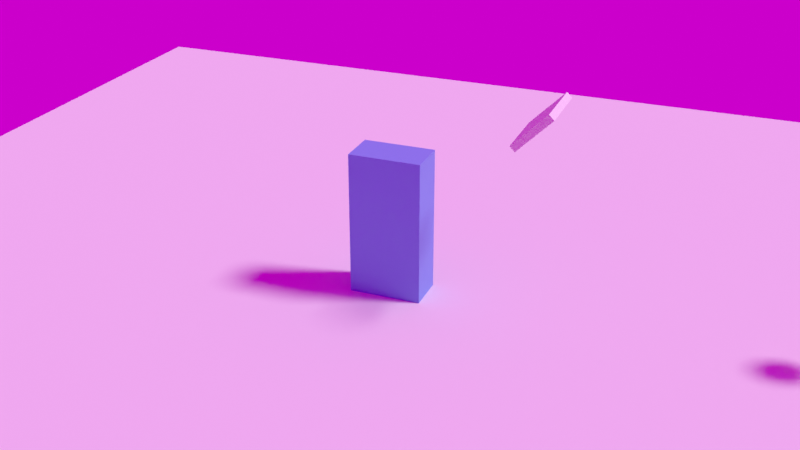 # Source: untitled.blend  (saved by Blender 2.82.7; exported with 4.5.12 LTS)
import bpy
from mathutils import Matrix  # noqa: F401  (used for matrix-valued properties, if any)

bpy.ops.wm.read_factory_settings(use_empty=True)
scene = bpy.context.scene
scene.name = 'Scene'

# ---- collections
col_collection = bpy.data.collections.new('Collection'); scene.collection.children.link(col_collection)

# ---- images (referenced by path relative to the original .blend; pixels are not part of the script)
import os
ASSET_DIR = os.environ.get("B2B_ASSET_DIR", "")  # directory of the original .blend (textures are referenced by path, not embedded)
HERE = os.path.dirname(os.path.abspath(__file__))  # packed textures are extracted next to this script under _unpacked/

def load_image(name, relpath, width, height, colorspace="sRGB"):
    """Load a texture the original file referenced (path relative to the .blend, or extracted next to this script)."""
    p = next((c for c in (os.path.join(HERE, relpath), os.path.join(ASSET_DIR, relpath)) if relpath and os.path.exists(c)), "")
    if p:
        img = bpy.data.images.load(p, check_existing=True)
        img.name = name
    else:  # same state as the original file: an image datablock whose file is absent (Cycles renders it pink)
        img = bpy.data.images.new(name, width, height)
        img.source = "FILE"
        img.filepath = "//" + (relpath or name)
    img.colorspace_settings.name = colorspace
    return img
img_aerodynamics_workshop_4k_hdr = load_image('aerodynamics_workshop_4k.hdr', 'aerodynamics_workshop_4k.hdr', 1024, 1024, 'Linear Rec.709')

# ---- materials (node trees are filled in below, after node groups)
mat_material_002 = bpy.data.materials.new('Material.002')
mat_material_002.surface_render_method = 'BLENDED'
mat_material_002.blend_method = 'BLEND'
mat_material_002.use_transparent_shadow = False
mat_material_002.use_raytrace_refraction = True
mat_material_002.use_screen_refraction = True
mat_material_002.thickness_mode = 'SLAB'
mat_material = bpy.data.materials.new('Material')
mat_material.surface_render_method = 'BLENDED'
mat_material.blend_method = 'BLEND'
mat_material.alpha_threshold = 0.0
mat_material.use_transparency_overlap = False
mat_material.show_transparent_back = False
mat_material.use_transparent_shadow = False
mat_material.use_raytrace_refraction = True
mat_material.use_screen_refraction = True
mat_material.thickness_mode = 'SLAB'
mat_material.line_color = (0.0, 0.0, 0.0, 1.0)
mat_material_001 = bpy.data.materials.new('Material.001')
mat_material_001.use_transparent_shadow = False

# ---- material node trees
mat_material_002.use_nodes = True; mat_material_002.node_tree.nodes.clear()
_N = mat_material_002.node_tree.nodes; _L = mat_material_002.node_tree.links
n0 = _N.new('ShaderNodeOutputMaterial'); n0.name = 'Material Output'; n0.location = (300, 300)
n1 = _N.new('ShaderNodeBsdfPrincipled'); n1.name = 'Principled BSDF'; n1.location = (10, 300)
n1.distribution = 'GGX'
n1.subsurface_method = 'BURLEY'
n1.inputs[2].default_value = 0.1
n1.inputs[3].default_value = 1.333
n1.inputs[18].default_value = 0.5
n1.inputs[27].default_value = (0.0, 0.0, 0.0, 1.0)
n1.inputs[28].default_value = 1.0
_L.new(n1.outputs[0], n0.inputs[0])
n0.is_active_output = True
mat_material.use_nodes = True; mat_material.node_tree.nodes.clear()
_N = mat_material.node_tree.nodes; _L = mat_material.node_tree.links
n0 = _N.new('ShaderNodeOutputMaterial'); n0.name = 'Material Output'; n0.location = (300, 300)
n1 = _N.new('ShaderNodeBsdfPrincipled'); n1.name = 'Principled BSDF'; n1.location = (10, 300)
n1.distribution = 'GGX'
n1.subsurface_method = 'BURLEY'
n1.inputs[0].default_value = (0.4964, 0.6099, 0.7997, 1.0)
n1.inputs[2].default_value = 0.0
n1.inputs[3].default_value = 1.333
n1.inputs[18].default_value = 1.0
n1.inputs[27].default_value = (0.0, 0.0, 0.0, 1.0)
n1.inputs[28].default_value = 1.0
_L.new(n1.outputs[0], n0.inputs[0])
n0.is_active_output = True
mat_material_001.use_nodes = True; mat_material_001.node_tree.nodes.clear()
_N = mat_material_001.node_tree.nodes; _L = mat_material_001.node_tree.links
n0 = _N.new('ShaderNodeOutputMaterial'); n0.name = 'Material Output'; n0.location = (300, 300)
n1 = _N.new('ShaderNodeBsdfPrincipled'); n1.name = 'Principled BSDF'; n1.location = (10, 300)
n1.distribution = 'GGX'
n1.subsurface_method = 'BURLEY'
n1.inputs[0].default_value = (0.2242, 0.3555, 0.7939, 1.0)
n1.inputs[3].default_value = 1.45
n1.inputs[27].default_value = (0.0, 0.0, 0.0, 1.0)
n1.inputs[28].default_value = 1.0
_L.new(n1.outputs[0], n0.inputs[0])
n0.is_active_output = True

# ---- world
world_world = bpy.data.worlds.new('World'); scene.world = world_world
world_world.use_nodes = True; world_world.node_tree.nodes.clear()
_N = world_world.node_tree.nodes; _L = world_world.node_tree.links
n0 = _N.new('ShaderNodeOutputWorld'); n0.name = 'World Output'; n0.location = (300, 300)
n1 = _N.new('ShaderNodeBackground'); n1.name = 'Background'; n1.location = (10, 300)
n1.inputs[1].default_value = 0.6
n2 = _N.new('ShaderNodeTexEnvironment'); n2.name = 'Environment Texture'; n2.location = (-280, 270)
n2.image = img_aerodynamics_workshop_4k_hdr
_L.new(n1.outputs[0], n0.inputs[0])
_L.new(n2.outputs[0], n1.inputs[0])
n0.is_active_output = True
world_world.color = (0.05088, 0.05088, 0.05088)
world_world.use_sun_shadow = False
world_world.sun_shadow_jitter_overblur = 0.0

# ---- cameras
cam_camera = bpy.data.cameras.new('Camera')
cam_camera.clip_end = 100.0
cam_camera.ortho_scale = 7.314

# ---- lights
light_light = bpy.data.lights.new('Light', 'SUN')
light_light.transmission_factor = 0.0
light_light.angle = 0.1993
light_light.energy = 2.0
light_light.shadow_soft_size = 0.1
light_light.shadow_cascade_max_distance = 1000.0

# ---- meshes
me_cube_003 = bpy.data.meshes.new('Cube.003')
me_cube_003.from_pydata([(-1.0, -1.0, -1.0), (-1.0, -1.0, 1.0), (-1.0, 1.0, -1.0), (-1.0, 1.0, 1.0), (1.0, -1.0, -1.0), (1.0, -1.0, 1.0), (1.0, 1.0, -1.0), (1.0, 1.0, 1.0)], [], [(0, 1, 3, 2), (2, 3, 7, 6), (6, 7, 5, 4), (4, 5, 1, 0), (2, 6, 4, 0), (7, 3, 1, 5)])
_uv = me_cube_003.uv_layers.new(name='UVMap')
_uv.uv.foreach_set('vector', [0.375, 0.0, 0.625, 0.0, 0.625, 0.25, 0.375, 0.25, 0.375, 0.25, 0.625, 0.25, 0.625, 0.5, 0.375, 0.5, 0.375, 0.5, 0.625, 0.5, 0.625, 0.75, 0.375, 0.75, 0.375, 0.75, 0.625, 0.75, 0.625, 1.0, 0.375, 1.0, 0.125, 0.5, 0.375, 0.5, 0.375, 0.75, 0.125, 0.75, 0.625, 0.5, 0.875, 0.5, 0.875, 0.75, 0.625, 0.75])
me_cube_003.use_remesh_fix_poles = True
me_cube_003.use_remesh_preserve_attributes = False
me_cube_003.use_mirror_vertex_groups = False
me_cube_003.update()
me_icosphere = bpy.data.meshes.new('Icosphere')
me_icosphere.from_pydata([(0.0, 0.0, -1.0), (0.7236, -0.5257, -0.4472), (-0.2764, -0.8506, -0.4472), (-0.8944, 0.0, -0.4472), (-0.2764, 0.8506, -0.4472), (0.7236, 0.5257, -0.4472), (0.2764, -0.8506, 0.4472), (-0.7236, -0.5257, 0.4472), (-0.7236, 0.5257, 0.4472), (0.2764, 0.8506, 0.4472), (0.8944, 0.0, 0.4472), (0.0, 0.0, 1.0)], [], [(0, 1, 2), (1, 0, 5), (0, 2, 3), (0, 3, 4), (0, 4, 5), (1, 5, 10), (2, 1, 6), (3, 2, 7), (4, 3, 8), (5, 4, 9), (1, 10, 6), (2, 6, 7), (3, 7, 8), (4, 8, 9), (5, 9, 10), (6, 10, 11), (7, 6, 11), (8, 7, 11), (9, 8, 11), (10, 9, 11)])
_uv = me_icosphere.uv_layers.new(name='UVMap')
_uv.uv.foreach_set('vector', [0.8182, 0.0, 0.7273, 0.1575, 0.9091, 0.1575, 0.7273, 0.1575, 0.6364, 0.0, 0.5455, 0.1575, 0.09091, 0.0, 0.0, 0.1575, 0.1818, 0.1575, 0.2727, 0.0, 0.1818, 0.1575, 0.3636, 0.1575, 0.4545, 0.0, 0.3636, 0.1575, 0.5455, 0.1575, 0.7273, 0.1575, 0.5455, 0.1575, 0.6364, 0.3149, 0.9091, 0.1575, 0.7273, 0.1575, 0.8182, 0.3149, 0.1818, 0.1575, 0.0, 0.1575, 0.09091, 0.3149, 0.3636, 0.1575, 0.1818, 0.1575, 0.2727, 0.3149, 0.5455, 0.1575, 0.3636, 0.1575, 0.4545, 0.3149, 0.7273, 0.1575, 0.6364, 0.3149, 0.8182, 0.3149, 0.9091, 0.1575, 0.8182, 0.3149, 1.0, 0.3149, 0.1818, 0.1575, 0.09091, 0.3149, 0.2727, 0.3149, 0.3636, 0.1575, 0.2727, 0.3149, 0.4545, 0.3149, 0.5455, 0.1575, 0.4545, 0.3149, 0.6364, 0.3149, 0.8182, 0.3149, 0.6364, 0.3149, 0.7273, 0.4724, 1.0, 0.3149, 0.8182, 0.3149, 0.9091, 0.4724, 0.2727, 0.3149, 0.09091, 0.3149, 0.1818, 0.4724, 0.4545, 0.3149, 0.2727, 0.3149, 0.3636, 0.4724, 0.6364, 0.3149, 0.4545, 0.3149, 0.5455, 0.4724])
me_icosphere.materials.append(mat_material_002)
me_icosphere.use_remesh_fix_poles = True
me_icosphere.use_remesh_preserve_attributes = False
me_icosphere.use_mirror_vertex_groups = False
me_icosphere.update()
me_plane = bpy.data.meshes.new('Plane')
me_plane.from_pydata([(-1.0, -1.0, 0.0), (1.0, -1.0, 0.0), (-1.0, 1.0, 0.0), (1.0, 1.0, 0.0)], [], [(0, 1, 3, 2)])
_uv = me_plane.uv_layers.new(name='UVMap')
_uv.uv.foreach_set('vector', [0.0, 0.0, 1.0, 0.0, 1.0, 1.0, 0.0, 1.0])
me_plane.use_remesh_fix_poles = True
me_plane.use_remesh_preserve_attributes = False
me_plane.use_mirror_vertex_groups = False
me_plane.update()
me_cube = bpy.data.meshes.new('Cube')
me_cube.from_pydata([(1.0, 1.0, 1.0), (1.0, 1.0, -1.0), (1.0, -1.0, 1.0), (1.0, -1.0, -1.0), (-1.0, 1.0, 1.0), (-1.0, 1.0, -1.0), (-1.0, -1.0, 1.0), (-1.0, -1.0, -1.0)], [], [(0, 4, 6, 2), (3, 2, 6, 7), (7, 6, 4, 5), (5, 1, 3, 7), (1, 0, 2, 3), (5, 4, 0, 1)])
me_cube.polygons.foreach_set('use_smooth', [True] * 6)
_uv = me_cube.uv_layers.new(name='UVMap')
_uv.uv.foreach_set('vector', [0.625, 0.5, 0.875, 0.5, 0.875, 0.75, 0.625, 0.75, 0.375, 0.75, 0.625, 0.75, 0.625, 1.0, 0.375, 1.0, 0.375, 0.0, 0.625, 0.0, 0.625, 0.25, 0.375, 0.25, 0.125, 0.5, 0.375, 0.5, 0.375, 0.75, 0.125, 0.75, 0.375, 0.5, 0.625, 0.5, 0.625, 0.75, 0.375, 0.75, 0.375, 0.25, 0.625, 0.25, 0.625, 0.5, 0.375, 0.5])
me_cube.materials.append(mat_material)
me_cube.use_remesh_preserve_volume = False
me_cube.use_remesh_preserve_attributes = False
me_cube.use_mirror_vertex_groups = False
me_cube.update()
me_cube_001 = bpy.data.meshes.new('Cube.001')
me_cube_001.from_pydata([(-1.0, -1.0, -1.0), (-1.0, -1.0, 1.0), (-1.0, 1.0, -1.0), (-1.0, 1.0, 1.0), (1.0, -1.0, -1.0), (1.0, -1.0, 1.0), (1.0, 1.0, -1.0), (1.0, 1.0, 1.0)], [], [(0, 1, 3, 2), (2, 3, 7, 6), (6, 7, 5, 4), (4, 5, 1, 0), (2, 6, 4, 0), (7, 3, 1, 5)])
_uv = me_cube_001.uv_layers.new(name='UVMap')
_uv.uv.foreach_set('vector', [0.375, 0.0, 0.625, 0.0, 0.625, 0.25, 0.375, 0.25, 0.375, 0.25, 0.625, 0.25, 0.625, 0.5, 0.375, 0.5, 0.375, 0.5, 0.625, 0.5, 0.625, 0.75, 0.375, 0.75, 0.375, 0.75, 0.625, 0.75, 0.625, 1.0, 0.375, 1.0, 0.125, 0.5, 0.375, 0.5, 0.375, 0.75, 0.125, 0.75, 0.625, 0.5, 0.875, 0.5, 0.875, 0.75, 0.625, 0.75])
me_cube_001.materials.append(mat_material_001)
me_cube_001.use_remesh_fix_poles = True
me_cube_001.use_remesh_preserve_attributes = False
me_cube_001.use_mirror_vertex_groups = False
me_cube_001.update()

# ---- objects
ob_cube_002 = bpy.data.objects.new('Cube.002', me_cube_003)
ob_icosphere = bpy.data.objects.new('Icosphere', me_icosphere)
ob_plane = bpy.data.objects.new('Plane', me_plane)
ob_cube = bpy.data.objects.new('Cube', me_cube)
ob_light = bpy.data.objects.new('Light', light_light)
ob_camera = bpy.data.objects.new('Camera', cam_camera)
ob_cube_001 = bpy.data.objects.new('Cube.001', me_cube_001)

# ---- transforms, parenting, visibility, modifiers, constraints
ob_cube_002.location = (4.472, -8.25e-07, 6.141)
ob_cube_002.rotation_euler = (-3.247e-07, 2.354, -1.349e-07)
ob_cube_002.scale = (0.7427, 1.0, 0.1114)
ob_cube_002.hide_viewport = True
ob_cube_002.lineart.crease_threshold = 0.0
_m = ob_cube_002.modifiers.new('Fluid', 'FLUID')
_m.fluid_type = 'FLOW'
ob_icosphere.location = (13.82, -3.429e-07, 2.552)
ob_icosphere.scale = (0.6808, 0.6808, 0.6808)
ob_icosphere.lineart.crease_threshold = 0.0
ob_plane.location = (0.0, 0.0, 0.0)
ob_plane.scale = (20.24, 20.24, 20.24)
ob_plane.lineart.crease_threshold = 0.0
ob_cube.location = (0.0, 0.0, 3.707)
ob_cube.scale = (6.545, -6.136, -3.707)
ob_cube.lock_rotations_4d = False
ob_cube.empty_display_type = 'ARROWS'
ob_cube.display_type = 'SOLID'
ob_cube.lineart.crease_threshold = 0.0
_m = ob_cube.modifiers.new('Fluid', 'FLUID')
_m.fluid_type = 'DOMAIN'
_m = ob_cube.modifiers.new('Liquid Particle System', 'PARTICLE_SYSTEM')
ob_light.location = (18.77, 1.005, 22.42)
ob_light.rotation_euler = (0.7028, 0.009073, 1.829)
ob_light.lock_rotations_4d = False
ob_light.empty_display_type = 'ARROWS'
ob_light.color = (0.0, 0.0, 0.0, 0.0)
ob_light.lineart.crease_threshold = 0.0
ob_camera.location = (11.45, -28.41, 16.89)
ob_camera.rotation_euler = (1.123, -2.593e-07, 0.3751)
ob_camera.lock_rotations_4d = False
ob_camera.empty_display_type = 'ARROWS'
ob_camera.color = (0.0, 0.0, 0.0, 0.0)
ob_camera.display_type = 'WIRE'
ob_camera.lineart.crease_threshold = 0.0
ob_cube_001.location = (0.0, 0.0, 2.288)
ob_cube_001.scale = (1.133, 0.6384, 2.288)
ob_cube_001.lineart.crease_threshold = 0.0
_m = ob_cube_001.modifiers.new('Fluid', 'FLUID')
_m.fluid_type = 'EFFECTOR'

# ---- collection membership
scene.collection.objects.link(ob_cube_002)
scene.collection.objects.link(ob_icosphere)
scene.collection.objects.link(ob_plane)
col_collection.objects.link(ob_cube)
col_collection.objects.link(ob_light)
col_collection.objects.link(ob_camera)
col_collection.objects.link(ob_cube_001)

# ---- scene / render settings (as saved in the file)
scene.camera = ob_camera
scene.frame_start = 1; scene.frame_end = 120; scene.frame_set(62)
scene.render.engine = 'BLENDER_EEVEE_NEXT'
scene.cycles.use_denoising = False
scene.cycles.samples = 128
scene.cycles.sampling_pattern = 'TABULATED_SOBOL'
scene.cycles.use_adaptive_sampling = False
scene.cycles.use_light_tree = False
scene.eevee.use_raytracing = True
scene.view_settings.view_transform = 'Standard'
bpy.context.view_layer.update()
